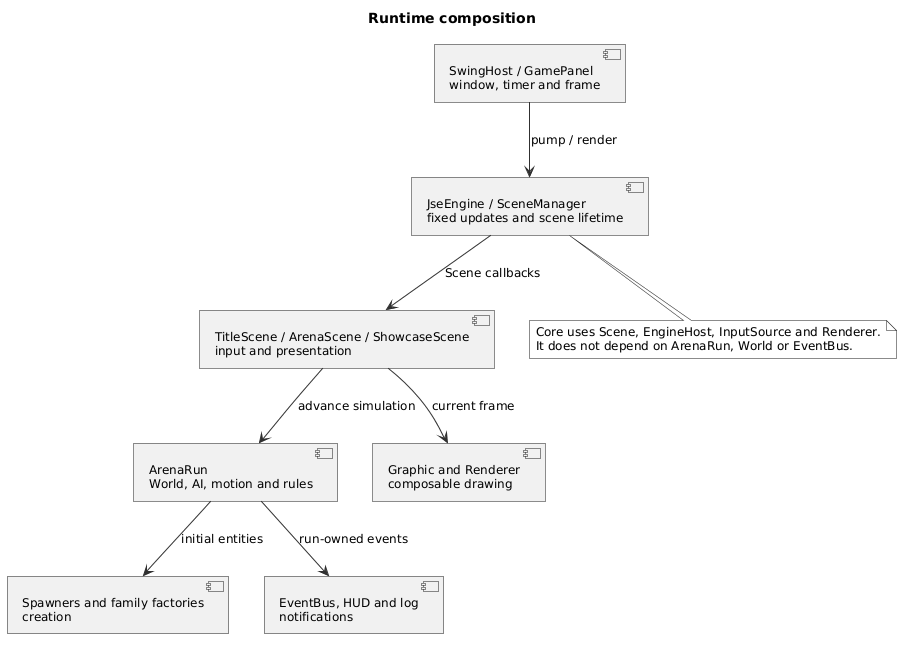

The diagram above was rendered by PlantUML. Its source (embedded in the PNG):
@startuml
!include style.puml
title Runtime composition
component "SwingHost / GamePanel\nwindow, timer and frame" as desktop
component "JseEngine / SceneManager\nfixed updates and scene lifetime" as core
component "TitleScene / ArenaScene / ShowcaseScene\ninput and presentation" as scenes
component "ArenaRun\nWorld, AI, motion and rules" as run
component "Spawners and family factories\ncreation" as factory
component "EventBus, HUD and log\nnotifications" as events
component "Graphic and Renderer\ncomposable drawing" as graphics
desktop --> core : pump / render
core --> scenes : Scene callbacks
scenes --> run : advance simulation
run --> factory : initial entities
run --> events : run-owned events
scenes --> graphics : current frame
note bottom of core
Core uses Scene, EngineHost, InputSource and Renderer.
It does not depend on ArenaRun, World or EventBus.
end note
@enduml